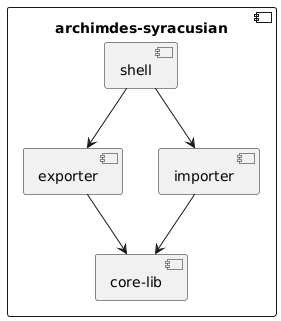

The diagram above was rendered by PlantUML. Its source (embedded in the PNG):
@startuml
'!theme mono
'COMMENT - skinparam linetype ortho

component archimedes_syracusian as "archimdes-syracusian" {

	component core_lib as "core-lib"
	component exporter
	component importer
	component shell

	importer --> core_lib

	exporter --> core_lib

	shell --> importer
	shell --> exporter

}
@enduml